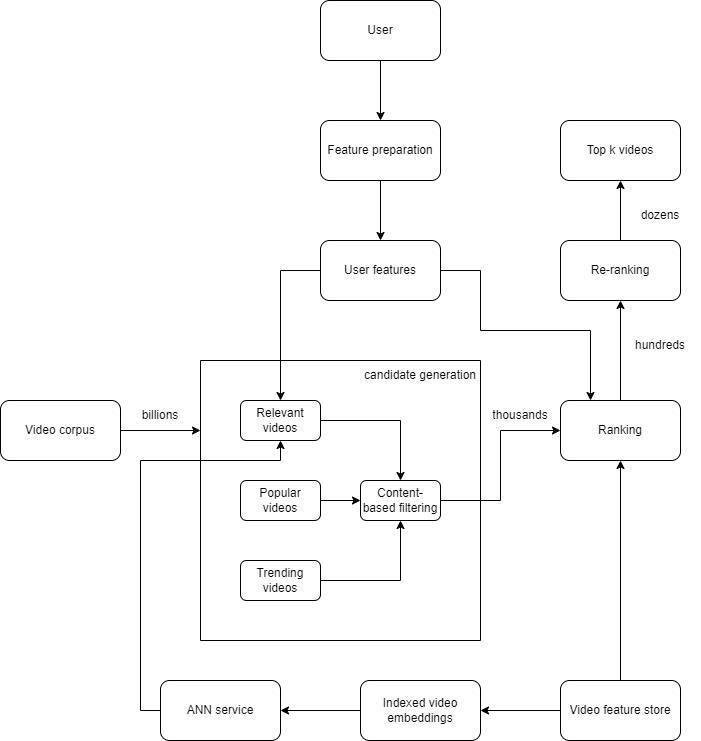

The diagram above was exported from draw.io. Its source (the exported page's mxGraphModel, read from the mxfile embedded in the PNG):
<mxGraphModel dx="882" dy="578" grid="1" gridSize="10" guides="1" tooltips="1" connect="1" arrows="1" fold="1" page="1" pageScale="1" pageWidth="850" pageHeight="1100" math="0" shadow="0">
  <root>
    <mxCell id="0" />
    <mxCell id="1" parent="0" />
    <mxCell id="jVAOY2Lbpxn42im7dIGs-4" style="edgeStyle=orthogonalEdgeStyle;rounded=0;orthogonalLoop=1;jettySize=auto;html=1;exitX=1;exitY=0.5;exitDx=0;exitDy=0;entryX=0;entryY=0.25;entryDx=0;entryDy=0;" parent="1" source="QQ5iUyurzTZGA6GbT3NC-1" target="jVAOY2Lbpxn42im7dIGs-1" edge="1">
      <mxGeometry relative="1" as="geometry" />
    </mxCell>
    <mxCell id="QQ5iUyurzTZGA6GbT3NC-1" value="Video corpus" style="rounded=1;whiteSpace=wrap;html=1;" parent="1" vertex="1">
      <mxGeometry x="40" y="440" width="120" height="60" as="geometry" />
    </mxCell>
    <mxCell id="D7wJQ47TmKwd4SI4p0gG-13" style="edgeStyle=orthogonalEdgeStyle;rounded=0;orthogonalLoop=1;jettySize=auto;html=1;exitX=0.5;exitY=0;exitDx=0;exitDy=0;entryX=0.5;entryY=1;entryDx=0;entryDy=0;" edge="1" parent="1" source="QQ5iUyurzTZGA6GbT3NC-3" target="QQ5iUyurzTZGA6GbT3NC-4">
      <mxGeometry relative="1" as="geometry" />
    </mxCell>
    <mxCell id="QQ5iUyurzTZGA6GbT3NC-3" value="Ranking" style="rounded=1;whiteSpace=wrap;html=1;" parent="1" vertex="1">
      <mxGeometry x="600" y="440" width="120" height="60" as="geometry" />
    </mxCell>
    <mxCell id="D7wJQ47TmKwd4SI4p0gG-14" style="edgeStyle=orthogonalEdgeStyle;rounded=0;orthogonalLoop=1;jettySize=auto;html=1;exitX=0.5;exitY=0;exitDx=0;exitDy=0;entryX=0.5;entryY=1;entryDx=0;entryDy=0;" edge="1" parent="1" source="QQ5iUyurzTZGA6GbT3NC-4" target="QQ5iUyurzTZGA6GbT3NC-14">
      <mxGeometry relative="1" as="geometry" />
    </mxCell>
    <mxCell id="QQ5iUyurzTZGA6GbT3NC-4" value="Re-ranking" style="rounded=1;whiteSpace=wrap;html=1;" parent="1" vertex="1">
      <mxGeometry x="600" y="280" width="120" height="60" as="geometry" />
    </mxCell>
    <mxCell id="D7wJQ47TmKwd4SI4p0gG-3" style="edgeStyle=orthogonalEdgeStyle;rounded=0;orthogonalLoop=1;jettySize=auto;html=1;exitX=0;exitY=0.5;exitDx=0;exitDy=0;entryX=0.5;entryY=0;entryDx=0;entryDy=0;" edge="1" parent="1" source="QQ5iUyurzTZGA6GbT3NC-5" target="QQ5iUyurzTZGA6GbT3NC-30">
      <mxGeometry relative="1" as="geometry" />
    </mxCell>
    <mxCell id="D7wJQ47TmKwd4SI4p0gG-12" style="edgeStyle=orthogonalEdgeStyle;rounded=0;orthogonalLoop=1;jettySize=auto;html=1;exitX=1;exitY=0.5;exitDx=0;exitDy=0;entryX=0.25;entryY=0;entryDx=0;entryDy=0;" edge="1" parent="1" source="QQ5iUyurzTZGA6GbT3NC-5" target="QQ5iUyurzTZGA6GbT3NC-3">
      <mxGeometry relative="1" as="geometry">
        <Array as="points">
          <mxPoint x="520" y="310" />
          <mxPoint x="520" y="370" />
          <mxPoint x="630" y="370" />
        </Array>
      </mxGeometry>
    </mxCell>
    <mxCell id="QQ5iUyurzTZGA6GbT3NC-5" value="User features" style="rounded=1;whiteSpace=wrap;html=1;" parent="1" vertex="1">
      <mxGeometry x="360" y="280" width="120" height="60" as="geometry" />
    </mxCell>
    <mxCell id="QQ5iUyurzTZGA6GbT3NC-15" style="edgeStyle=orthogonalEdgeStyle;rounded=0;orthogonalLoop=1;jettySize=auto;html=1;exitX=0.5;exitY=1;exitDx=0;exitDy=0;entryX=0.5;entryY=0;entryDx=0;entryDy=0;" parent="1" source="QQ5iUyurzTZGA6GbT3NC-6" target="QQ5iUyurzTZGA6GbT3NC-7" edge="1">
      <mxGeometry relative="1" as="geometry" />
    </mxCell>
    <mxCell id="QQ5iUyurzTZGA6GbT3NC-6" value="User" style="rounded=1;whiteSpace=wrap;html=1;" parent="1" vertex="1">
      <mxGeometry x="360" y="40" width="120" height="60" as="geometry" />
    </mxCell>
    <mxCell id="QQ5iUyurzTZGA6GbT3NC-16" style="edgeStyle=orthogonalEdgeStyle;rounded=0;orthogonalLoop=1;jettySize=auto;html=1;exitX=0.5;exitY=1;exitDx=0;exitDy=0;entryX=0.5;entryY=0;entryDx=0;entryDy=0;" parent="1" source="QQ5iUyurzTZGA6GbT3NC-7" target="QQ5iUyurzTZGA6GbT3NC-5" edge="1">
      <mxGeometry relative="1" as="geometry" />
    </mxCell>
    <mxCell id="QQ5iUyurzTZGA6GbT3NC-7" value="Feature preparation" style="rounded=1;whiteSpace=wrap;html=1;" parent="1" vertex="1">
      <mxGeometry x="360" y="160" width="120" height="60" as="geometry" />
    </mxCell>
    <mxCell id="D7wJQ47TmKwd4SI4p0gG-15" style="edgeStyle=orthogonalEdgeStyle;rounded=0;orthogonalLoop=1;jettySize=auto;html=1;exitX=0.5;exitY=0;exitDx=0;exitDy=0;" edge="1" parent="1" source="QQ5iUyurzTZGA6GbT3NC-11" target="QQ5iUyurzTZGA6GbT3NC-3">
      <mxGeometry relative="1" as="geometry" />
    </mxCell>
    <mxCell id="D7wJQ47TmKwd4SI4p0gG-17" style="edgeStyle=orthogonalEdgeStyle;rounded=0;orthogonalLoop=1;jettySize=auto;html=1;exitX=0;exitY=0.5;exitDx=0;exitDy=0;entryX=1;entryY=0.5;entryDx=0;entryDy=0;" edge="1" parent="1" source="QQ5iUyurzTZGA6GbT3NC-11" target="QQ5iUyurzTZGA6GbT3NC-42">
      <mxGeometry relative="1" as="geometry" />
    </mxCell>
    <mxCell id="QQ5iUyurzTZGA6GbT3NC-11" value="Video feature store" style="rounded=1;whiteSpace=wrap;html=1;" parent="1" vertex="1">
      <mxGeometry x="600" y="720" width="120" height="60" as="geometry" />
    </mxCell>
    <mxCell id="QQ5iUyurzTZGA6GbT3NC-14" value="Top k videos" style="rounded=1;whiteSpace=wrap;html=1;" parent="1" vertex="1">
      <mxGeometry x="600" y="160" width="120" height="60" as="geometry" />
    </mxCell>
    <mxCell id="QQ5iUyurzTZGA6GbT3NC-21" value="billions" style="text;html=1;strokeColor=none;fillColor=none;align=center;verticalAlign=middle;whiteSpace=wrap;rounded=0;" parent="1" vertex="1">
      <mxGeometry x="160" y="440" width="80" height="30" as="geometry" />
    </mxCell>
    <mxCell id="QQ5iUyurzTZGA6GbT3NC-24" value="thousands" style="text;html=1;strokeColor=none;fillColor=none;align=center;verticalAlign=middle;whiteSpace=wrap;rounded=0;" parent="1" vertex="1">
      <mxGeometry x="520" y="440" width="80" height="30" as="geometry" />
    </mxCell>
    <mxCell id="QQ5iUyurzTZGA6GbT3NC-26" value="hundreds" style="text;html=1;strokeColor=none;fillColor=none;align=center;verticalAlign=middle;whiteSpace=wrap;rounded=0;" parent="1" vertex="1">
      <mxGeometry x="660" y="370" width="80" height="30" as="geometry" />
    </mxCell>
    <mxCell id="QQ5iUyurzTZGA6GbT3NC-27" value="dozens" style="text;html=1;strokeColor=none;fillColor=none;align=center;verticalAlign=middle;whiteSpace=wrap;rounded=0;" parent="1" vertex="1">
      <mxGeometry x="660" y="240" width="80" height="30" as="geometry" />
    </mxCell>
    <mxCell id="D7wJQ47TmKwd4SI4p0gG-16" style="edgeStyle=orthogonalEdgeStyle;rounded=0;orthogonalLoop=1;jettySize=auto;html=1;exitX=0;exitY=0.5;exitDx=0;exitDy=0;entryX=0.5;entryY=1;entryDx=0;entryDy=0;" edge="1" parent="1" source="QQ5iUyurzTZGA6GbT3NC-40" target="QQ5iUyurzTZGA6GbT3NC-30">
      <mxGeometry relative="1" as="geometry">
        <Array as="points">
          <mxPoint x="180" y="750" />
          <mxPoint x="180" y="500" />
          <mxPoint x="320" y="500" />
        </Array>
      </mxGeometry>
    </mxCell>
    <mxCell id="QQ5iUyurzTZGA6GbT3NC-40" value="ANN service" style="rounded=1;whiteSpace=wrap;html=1;" parent="1" vertex="1">
      <mxGeometry x="200" y="720" width="120" height="60" as="geometry" />
    </mxCell>
    <mxCell id="D7wJQ47TmKwd4SI4p0gG-18" style="edgeStyle=orthogonalEdgeStyle;rounded=0;orthogonalLoop=1;jettySize=auto;html=1;exitX=0;exitY=0.5;exitDx=0;exitDy=0;entryX=1;entryY=0.5;entryDx=0;entryDy=0;" edge="1" parent="1" source="QQ5iUyurzTZGA6GbT3NC-42" target="QQ5iUyurzTZGA6GbT3NC-40">
      <mxGeometry relative="1" as="geometry" />
    </mxCell>
    <mxCell id="QQ5iUyurzTZGA6GbT3NC-42" value="Indexed video embeddings" style="rounded=1;whiteSpace=wrap;html=1;" parent="1" vertex="1">
      <mxGeometry x="400" y="720" width="120" height="60" as="geometry" />
    </mxCell>
    <mxCell id="jVAOY2Lbpxn42im7dIGs-1" value="" style="swimlane;startSize=0;" parent="1" vertex="1">
      <mxGeometry x="240" y="400" width="280" height="280" as="geometry" />
    </mxCell>
    <mxCell id="D7wJQ47TmKwd4SI4p0gG-4" style="edgeStyle=orthogonalEdgeStyle;rounded=0;orthogonalLoop=1;jettySize=auto;html=1;exitX=1;exitY=0.5;exitDx=0;exitDy=0;" edge="1" parent="jVAOY2Lbpxn42im7dIGs-1" source="QQ5iUyurzTZGA6GbT3NC-30" target="D7wJQ47TmKwd4SI4p0gG-2">
      <mxGeometry relative="1" as="geometry" />
    </mxCell>
    <mxCell id="QQ5iUyurzTZGA6GbT3NC-30" value="Relevant videos" style="rounded=1;whiteSpace=wrap;html=1;" parent="jVAOY2Lbpxn42im7dIGs-1" vertex="1">
      <mxGeometry x="40" y="40" width="80" height="40" as="geometry" />
    </mxCell>
    <mxCell id="D7wJQ47TmKwd4SI4p0gG-5" style="edgeStyle=orthogonalEdgeStyle;rounded=0;orthogonalLoop=1;jettySize=auto;html=1;exitX=1;exitY=0.5;exitDx=0;exitDy=0;entryX=0;entryY=0.5;entryDx=0;entryDy=0;" edge="1" parent="jVAOY2Lbpxn42im7dIGs-1" source="QQ5iUyurzTZGA6GbT3NC-31" target="D7wJQ47TmKwd4SI4p0gG-2">
      <mxGeometry relative="1" as="geometry" />
    </mxCell>
    <mxCell id="QQ5iUyurzTZGA6GbT3NC-31" value="Popular videos" style="rounded=1;whiteSpace=wrap;html=1;" parent="jVAOY2Lbpxn42im7dIGs-1" vertex="1">
      <mxGeometry x="40" y="120" width="80" height="40" as="geometry" />
    </mxCell>
    <mxCell id="D7wJQ47TmKwd4SI4p0gG-6" style="edgeStyle=orthogonalEdgeStyle;rounded=0;orthogonalLoop=1;jettySize=auto;html=1;exitX=1;exitY=0.5;exitDx=0;exitDy=0;" edge="1" parent="jVAOY2Lbpxn42im7dIGs-1" source="QQ5iUyurzTZGA6GbT3NC-32" target="D7wJQ47TmKwd4SI4p0gG-2">
      <mxGeometry relative="1" as="geometry" />
    </mxCell>
    <mxCell id="QQ5iUyurzTZGA6GbT3NC-32" value="Trending videos" style="rounded=1;whiteSpace=wrap;html=1;" parent="jVAOY2Lbpxn42im7dIGs-1" vertex="1">
      <mxGeometry x="40" y="200" width="80" height="40" as="geometry" />
    </mxCell>
    <mxCell id="jVAOY2Lbpxn42im7dIGs-7" value="candidate generation" style="text;html=1;strokeColor=none;fillColor=none;align=center;verticalAlign=middle;whiteSpace=wrap;rounded=0;" parent="jVAOY2Lbpxn42im7dIGs-1" vertex="1">
      <mxGeometry x="160" width="120" height="30" as="geometry" />
    </mxCell>
    <mxCell id="D7wJQ47TmKwd4SI4p0gG-2" value="Content-based filtering" style="rounded=1;whiteSpace=wrap;html=1;" vertex="1" parent="jVAOY2Lbpxn42im7dIGs-1">
      <mxGeometry x="160" y="120" width="80" height="40" as="geometry" />
    </mxCell>
    <mxCell id="D7wJQ47TmKwd4SI4p0gG-9" style="edgeStyle=orthogonalEdgeStyle;rounded=0;orthogonalLoop=1;jettySize=auto;html=1;exitX=1;exitY=0.5;exitDx=0;exitDy=0;entryX=0;entryY=0.5;entryDx=0;entryDy=0;" edge="1" parent="1" source="D7wJQ47TmKwd4SI4p0gG-2" target="QQ5iUyurzTZGA6GbT3NC-3">
      <mxGeometry relative="1" as="geometry" />
    </mxCell>
  </root>
</mxGraphModel>